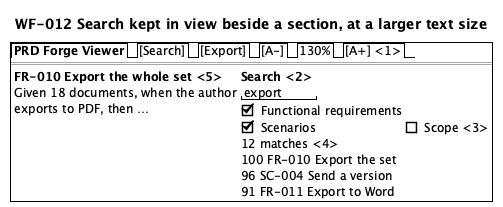

The diagram above was rendered by PlantUML. Its source (embedded in the PNG):
@startsalt
title WF-012 Search kept in view beside a section, at a larger text size
{+
  {/ <b>PRD Forge Viewer</b> | [Search] | [Export] | [A-] | 130% | [A+] <1> }
  ==
  {
    {
      <b>FR-010 Export the whole set <5>
      Given 18 documents, when the author
      exports to PDF, then …
    } | {
      <b>Search <2>
      "export   "
      [X] Functional requirements
      [X] Scenarios | [ ] Scope <3>
      12 matches <4>
      100 FR-010 Export the set
      96 SC-004 Send a version
      91 FR-011 Export to Word
    }
  }
}
@endsalt